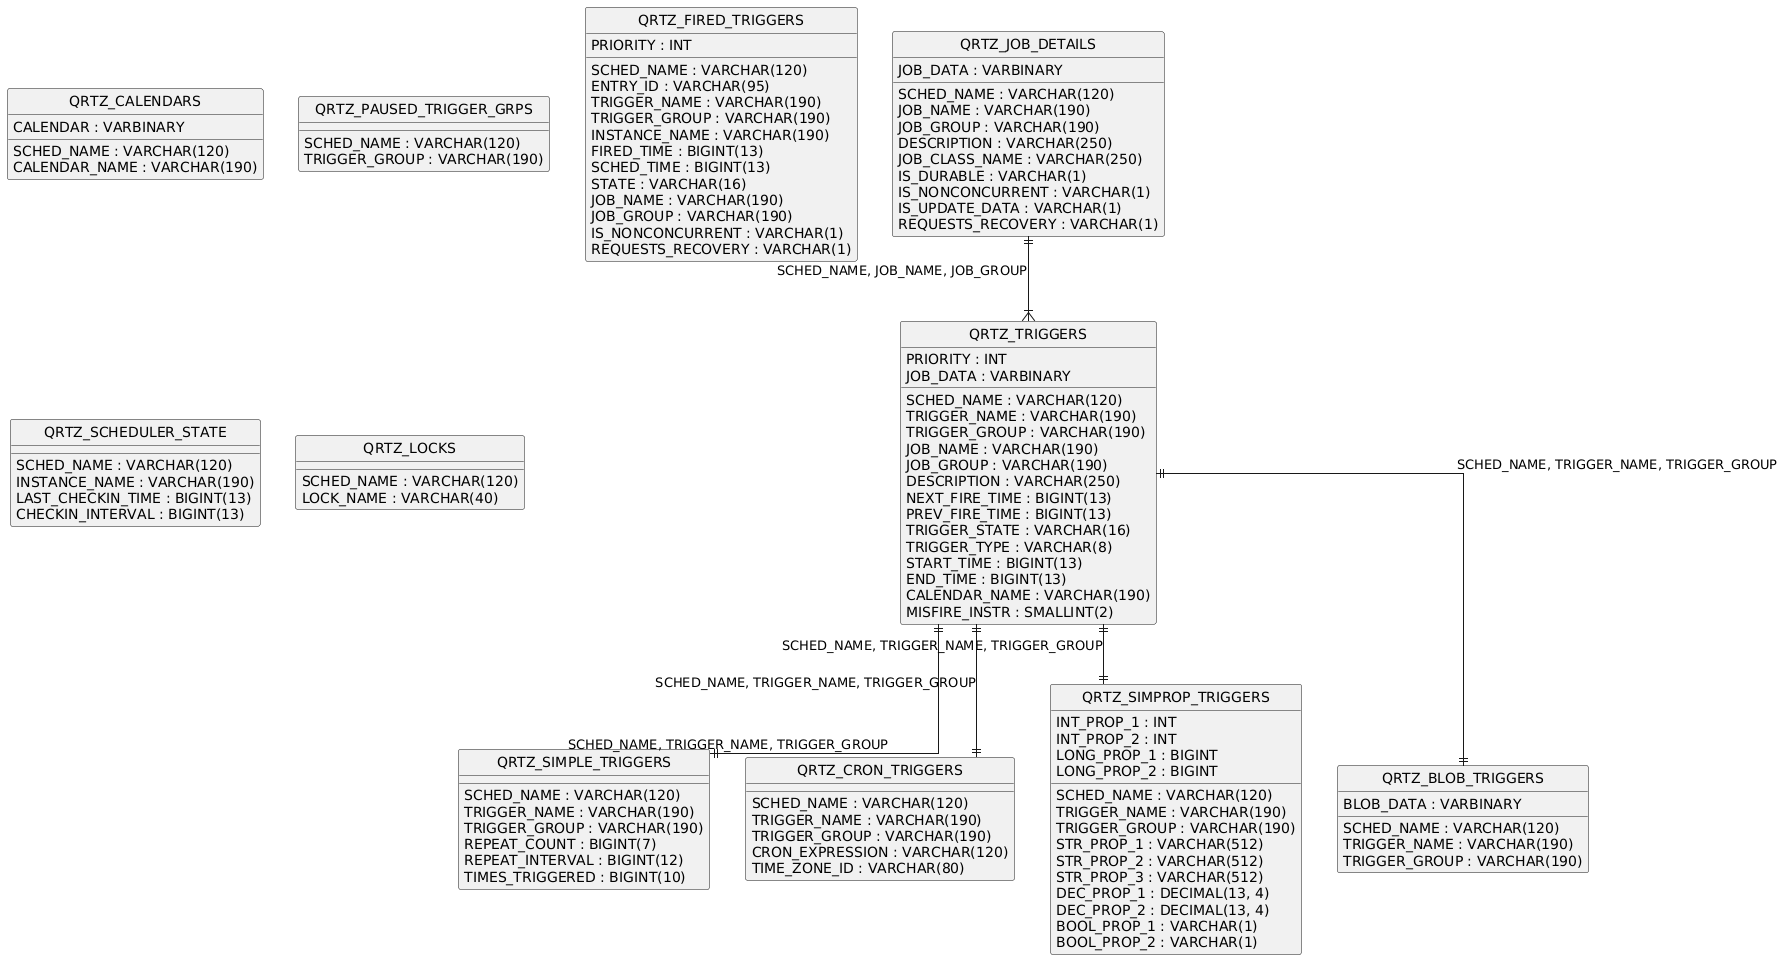

The diagram above was rendered by PlantUML. Its source (embedded in the PNG):
@startuml
hide circle
skinparam linetype ortho

entity "QRTZ_JOB_DETAILS" as QRTZ_JOB_DETAILS {
  SCHED_NAME : VARCHAR(120)
  JOB_NAME : VARCHAR(190)
  JOB_GROUP : VARCHAR(190)
  DESCRIPTION : VARCHAR(250)
  JOB_CLASS_NAME : VARCHAR(250)
  IS_DURABLE : VARCHAR(1)
  IS_NONCONCURRENT : VARCHAR(1)
  IS_UPDATE_DATA : VARCHAR(1)
  REQUESTS_RECOVERY : VARCHAR(1)
  JOB_DATA : VARBINARY
}

entity "QRTZ_TRIGGERS" as QRTZ_TRIGGERS {
  SCHED_NAME : VARCHAR(120)
  TRIGGER_NAME : VARCHAR(190)
  TRIGGER_GROUP : VARCHAR(190)
  JOB_NAME : VARCHAR(190)
  JOB_GROUP : VARCHAR(190)
  DESCRIPTION : VARCHAR(250)
  NEXT_FIRE_TIME : BIGINT(13)
  PREV_FIRE_TIME : BIGINT(13)
  PRIORITY : INT
  TRIGGER_STATE : VARCHAR(16)
  TRIGGER_TYPE : VARCHAR(8)
  START_TIME : BIGINT(13)
  END_TIME : BIGINT(13)
  CALENDAR_NAME : VARCHAR(190)
  MISFIRE_INSTR : SMALLINT(2)
  JOB_DATA : VARBINARY
}

entity "QRTZ_SIMPLE_TRIGGERS" as QRTZ_SIMPLE_TRIGGERS {
  SCHED_NAME : VARCHAR(120)
  TRIGGER_NAME : VARCHAR(190)
  TRIGGER_GROUP : VARCHAR(190)
  REPEAT_COUNT : BIGINT(7)
  REPEAT_INTERVAL : BIGINT(12)
  TIMES_TRIGGERED : BIGINT(10)
}

entity "QRTZ_CRON_TRIGGERS" as QRTZ_CRON_TRIGGERS {
  SCHED_NAME : VARCHAR(120)
  TRIGGER_NAME : VARCHAR(190)
  TRIGGER_GROUP : VARCHAR(190)
  CRON_EXPRESSION : VARCHAR(120)
  TIME_ZONE_ID : VARCHAR(80)
}

entity "QRTZ_SIMPROP_TRIGGERS" as QRTZ_SIMPROP_TRIGGERS {
  SCHED_NAME : VARCHAR(120)
  TRIGGER_NAME : VARCHAR(190)
  TRIGGER_GROUP : VARCHAR(190)
  STR_PROP_1 : VARCHAR(512)
  STR_PROP_2 : VARCHAR(512)
  STR_PROP_3 : VARCHAR(512)
  INT_PROP_1 : INT
  INT_PROP_2 : INT
  LONG_PROP_1 : BIGINT
  LONG_PROP_2 : BIGINT
  DEC_PROP_1 : DECIMAL(13, 4)
  DEC_PROP_2 : DECIMAL(13, 4)
  BOOL_PROP_1 : VARCHAR(1)
  BOOL_PROP_2 : VARCHAR(1)
}

entity "QRTZ_BLOB_TRIGGERS" as QRTZ_BLOB_TRIGGERS {
  SCHED_NAME : VARCHAR(120)
  TRIGGER_NAME : VARCHAR(190)
  TRIGGER_GROUP : VARCHAR(190)
  BLOB_DATA : VARBINARY
}

entity "QRTZ_CALENDARS" as QRTZ_CALENDARS {
  SCHED_NAME : VARCHAR(120)
  CALENDAR_NAME : VARCHAR(190)
  CALENDAR : VARBINARY
}

entity "QRTZ_PAUSED_TRIGGER_GRPS" as QRTZ_PAUSED_TRIGGER_GRPS {
  SCHED_NAME : VARCHAR(120)
  TRIGGER_GROUP : VARCHAR(190)
}

entity "QRTZ_FIRED_TRIGGERS" as QRTZ_FIRED_TRIGGERS {
  SCHED_NAME : VARCHAR(120)
  ENTRY_ID : VARCHAR(95)
  TRIGGER_NAME : VARCHAR(190)
  TRIGGER_GROUP : VARCHAR(190)
  INSTANCE_NAME : VARCHAR(190)
  FIRED_TIME : BIGINT(13)
  SCHED_TIME : BIGINT(13)
  PRIORITY : INT
  STATE : VARCHAR(16)
  JOB_NAME : VARCHAR(190)
  JOB_GROUP : VARCHAR(190)
  IS_NONCONCURRENT : VARCHAR(1)
  REQUESTS_RECOVERY : VARCHAR(1)
}

entity "QRTZ_SCHEDULER_STATE" as QRTZ_SCHEDULER_STATE {
  SCHED_NAME : VARCHAR(120)
  INSTANCE_NAME : VARCHAR(190)
  LAST_CHECKIN_TIME : BIGINT(13)
  CHECKIN_INTERVAL : BIGINT(13)
}

entity "QRTZ_LOCKS" as QRTZ_LOCKS {
  SCHED_NAME : VARCHAR(120)
  LOCK_NAME : VARCHAR(40)
}

QRTZ_JOB_DETAILS ||--|{ QRTZ_TRIGGERS : "SCHED_NAME, JOB_NAME, JOB_GROUP"
QRTZ_TRIGGERS ||--|| QRTZ_SIMPLE_TRIGGERS : "SCHED_NAME, TRIGGER_NAME, TRIGGER_GROUP"
QRTZ_TRIGGERS ||--|| QRTZ_CRON_TRIGGERS : "SCHED_NAME, TRIGGER_NAME, TRIGGER_GROUP"
QRTZ_TRIGGERS ||--|| QRTZ_SIMPROP_TRIGGERS : "SCHED_NAME, TRIGGER_NAME, TRIGGER_GROUP"
QRTZ_TRIGGERS ||--|| QRTZ_BLOB_TRIGGERS : "SCHED_NAME, TRIGGER_NAME, TRIGGER_GROUP"
@enduml